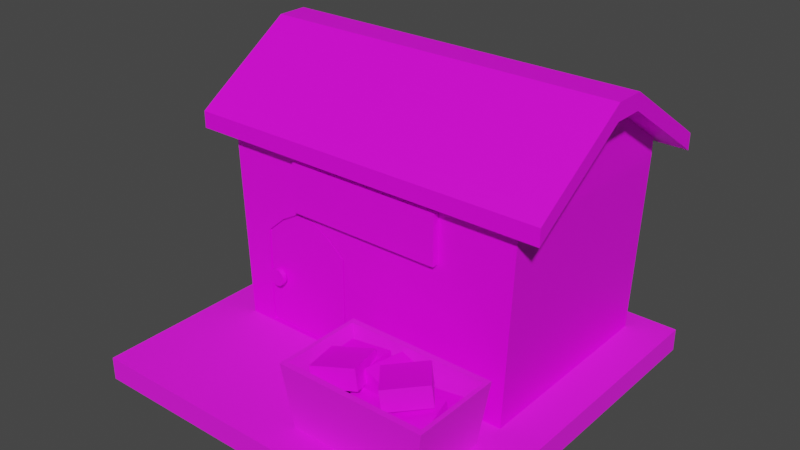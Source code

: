 # Source: post_office.blend  (saved by Blender 3.5.10; exported with 4.5.12 LTS)
import bpy
from mathutils import Matrix  # noqa: F401  (used for matrix-valued properties, if any)

bpy.ops.wm.read_factory_settings(use_empty=True)
scene = bpy.context.scene
scene.name = 'Scene'

# ---- collections
col_collection = bpy.data.collections.new('Collection'); scene.collection.children.link(col_collection)

# ---- images (referenced by path relative to the original .blend; pixels are not part of the script)
import os
ASSET_DIR = os.environ.get("B2B_ASSET_DIR", "")  # directory of the original .blend (textures are referenced by path, not embedded)
HERE = os.path.dirname(os.path.abspath(__file__))  # packed textures are extracted next to this script under _unpacked/

def load_image(name, relpath, width, height, colorspace="sRGB"):
    """Load a texture the original file referenced (path relative to the .blend, or extracted next to this script)."""
    p = next((c for c in (os.path.join(HERE, relpath), os.path.join(ASSET_DIR, relpath)) if relpath and os.path.exists(c)), "")
    if p:
        img = bpy.data.images.load(p, check_existing=True)
        img.name = name
    else:  # same state as the original file: an image datablock whose file is absent (Cycles renders it pink)
        img = bpy.data.images.new(name, width, height)
        img.source = "FILE"
        img.filepath = "//" + (relpath or name)
    img.colorspace_settings.name = colorspace
    return img
img_stone_png = load_image('stone.png', 'stone.png', 1024, 1024, 'sRGB')
img_post_office = load_image('post_office', 'post_office.png', 1024, 1024, 'sRGB')
img_storage_box = load_image('storage_box', 'storage_box.png', 1024, 1024, 'sRGB')
img_storage_package = load_image('storage_package', 'storage_package.png', 1024, 1024, 'sRGB')

# ---- materials (node trees are filled in below, after node groups)
mat_material = bpy.data.materials.new('Material')
mat_material.alpha_threshold = 0.0
mat_material.use_transparent_shadow = False
mat_material.roughness = 0.5
mat_material.line_color = (0.0, 0.0, 0.0, 1.0)
mat_material_003 = bpy.data.materials.new('Material.003')
mat_material_003.use_transparent_shadow = False
mat_material_002 = bpy.data.materials.new('Material.002')
mat_material_002.use_transparent_shadow = False
mat_material_001 = bpy.data.materials.new('Material.001')
mat_material_001.use_transparent_shadow = False

# ---- material node trees
mat_material.use_nodes = True; mat_material.node_tree.nodes.clear()
_N = mat_material.node_tree.nodes; _L = mat_material.node_tree.links
n0 = _N.new('ShaderNodeOutputMaterial'); n0.name = 'Material Output'; n0.location = (300, 300)
n1 = _N.new('ShaderNodeBsdfPrincipled'); n1.name = 'Principled BSDF'; n1.location = (10, 300)
n1.distribution = 'GGX'
n1.subsurface_method = 'RANDOM_WALK_SKIN'
n1.inputs[2].default_value = 1.0
n1.inputs[3].default_value = 1.45
n1.inputs[27].default_value = (0.0, 0.0, 0.0, 1.0)
n1.inputs[28].default_value = 1.0
n2 = _N.new('ShaderNodeTexImage'); n2.name = 'Image Texture'; n2.location = (-503, 292)
n2.image = img_stone_png
_L.new(n1.outputs[0], n0.inputs[0])
_L.new(n2.outputs[0], n1.inputs[0])
n0.is_active_output = True
mat_material_003.use_nodes = True; mat_material_003.node_tree.nodes.clear()
_N = mat_material_003.node_tree.nodes; _L = mat_material_003.node_tree.links
n0 = _N.new('ShaderNodeBsdfPrincipled'); n0.name = 'Principled BSDF'; n0.location = (10, 300)
n0.distribution = 'GGX'
n0.subsurface_method = 'RANDOM_WALK_SKIN'
n0.inputs[3].default_value = 1.45
n0.inputs[27].default_value = (0.0, 0.0, 0.0, 1.0)
n0.inputs[28].default_value = 1.0
n1 = _N.new('ShaderNodeOutputMaterial'); n1.name = 'Material Output'; n1.location = (300, 300)
n2 = _N.new('ShaderNodeTexImage'); n2.name = 'Image Texture'; n2.location = (-280, 280)
n2.image = img_post_office
_L.new(n0.outputs[0], n1.inputs[0])
_L.new(n2.outputs[0], n0.inputs[0])
n1.is_active_output = True
mat_material_002.use_nodes = True; mat_material_002.node_tree.nodes.clear()
_N = mat_material_002.node_tree.nodes; _L = mat_material_002.node_tree.links
n0 = _N.new('ShaderNodeBsdfPrincipled'); n0.name = 'Principled BSDF'; n0.location = (10, 300)
n0.distribution = 'GGX'
n0.subsurface_method = 'RANDOM_WALK_SKIN'
n0.inputs[2].default_value = 1.0
n0.inputs[3].default_value = 1.45
n0.inputs[27].default_value = (0.0, 0.0, 0.0, 1.0)
n0.inputs[28].default_value = 1.0
n1 = _N.new('ShaderNodeOutputMaterial'); n1.name = 'Material Output'; n1.location = (300, 300)
n2 = _N.new('ShaderNodeTexImage'); n2.name = 'Image Texture'; n2.location = (-280, 280)
n2.image = img_storage_box
_L.new(n0.outputs[0], n1.inputs[0])
_L.new(n2.outputs[0], n0.inputs[0])
n1.is_active_output = True
mat_material_001.use_nodes = True; mat_material_001.node_tree.nodes.clear()
_N = mat_material_001.node_tree.nodes; _L = mat_material_001.node_tree.links
n0 = _N.new('ShaderNodeBsdfPrincipled'); n0.name = 'Principled BSDF'; n0.location = (10, 300)
n0.distribution = 'GGX'
n0.subsurface_method = 'RANDOM_WALK_SKIN'
n0.inputs[3].default_value = 1.45
n0.inputs[27].default_value = (0.0, 0.0, 0.0, 1.0)
n0.inputs[28].default_value = 1.0
n1 = _N.new('ShaderNodeOutputMaterial'); n1.name = 'Material Output'; n1.location = (300, 300)
n2 = _N.new('ShaderNodeTexImage'); n2.name = 'Image Texture'; n2.location = (-280, 280)
n2.image = img_storage_package
_L.new(n0.outputs[0], n1.inputs[0])
_L.new(n2.outputs[0], n0.inputs[0])
n1.is_active_output = True

# ---- world
world_world = bpy.data.worlds.new('World'); scene.world = world_world
world_world.use_nodes = True; world_world.node_tree.nodes.clear()
_N = world_world.node_tree.nodes; _L = world_world.node_tree.links
n0 = _N.new('ShaderNodeOutputWorld'); n0.name = 'World Output'; n0.location = (300, 300)
n1 = _N.new('ShaderNodeBackground'); n1.name = 'Background'; n1.location = (10, 300)
n1.inputs[0].default_value = (0.05088, 0.05088, 0.05088, 1.0)
_L.new(n1.outputs[0], n0.inputs[0])
n0.is_active_output = True
world_world.color = (0.05088, 0.05088, 0.05088)
world_world.use_sun_shadow = False
world_world.sun_shadow_jitter_overblur = 0.0

# ---- meshes
me_cube = bpy.data.meshes.new('Cube')
me_cube.from_pydata([(1.0, 1.0, 1.0), (1.0, 1.0, -1.0), (1.0, -1.0, 1.0), (1.0, -1.0, -1.0), (-1.0, 1.0, 1.0), (-1.0, 1.0, -1.0), (-1.0, -1.0, 1.0), (-1.0, -1.0, -1.0)], [], [(0, 4, 6, 2), (3, 2, 6, 7), (7, 6, 4, 5), (5, 1, 3, 7), (1, 0, 2, 3), (5, 4, 0, 1)])
_uv = me_cube.uv_layers.new(name='UVMap')
_uv.uv.foreach_set('vector', [0.0183, 0.5816, 0.1981, 0.5816, 0.1981, 0.7614, 0.0183, 0.7614, 0.488, 0.6931, 0.488, 0.6711, 0.6278, 0.6711, 0.6278, 0.6931, 0.4042, 0.6931, 0.4042, 0.6711, 0.5439, 0.6711, 0.5439, 0.6931, 0.4293, 0.5872, 0.6195, 0.5872, 0.6195, 0.7775, 0.4293, 0.7775, 0.4601, 0.6931, 0.4601, 0.6711, 0.5999, 0.6711, 0.5999, 0.6931, 0.4321, 0.6931, 0.4321, 0.6711, 0.5719, 0.6711, 0.5719, 0.6931])
me_cube.materials.append(mat_material)
me_cube.use_mirror_vertex_groups = False
me_cube.update()
me_cube_001 = bpy.data.meshes.new('Cube.001')
me_cube_001.from_pydata([(-1.213, -1.153, -1.004), (-1.213, -1.213, 1.421), (-1.177, 0.9391, -0.9267), (-1.213, 1.153, -1.004), (-1.177, 0.9391, 0.3326), (-1.213, 1.213, 1.421), (1.213, -1.153, -1.004), (1.213, -1.213, 1.421), (-1.177, 0.2036, -0.9267), (1.213, 1.153, -1.004), (-1.177, 0.2036, 0.3326), (1.213, 1.213, 1.421), (-1.177, 0.792, 0.5492), (-0.1769, 1.213, 1.421), (-1.177, 0.6449, 0.6893), (0.1769, 1.213, 1.421), (-1.177, 0.4978, 0.6893), (0.1769, -1.213, 1.421), (-0.1769, -1.213, 1.421), (-1.177, 0.3507, 0.5492), (-1.213, -1.213, 1.621), (-1.213, 1.213, 1.621), (0.1769, 1.213, 2.376), (1.213, 1.213, 1.621), (1.213, -1.213, 1.621), (-0.1769, -1.213, 2.376), (-0.1769, 1.213, 2.376), (0.1769, -1.213, 2.376), (-1.213, -1.213, 1.832), (-1.213, 1.213, 1.832), (0.1769, 1.213, 2.587), (1.213, 1.213, 1.832), (1.213, -1.213, 1.832), (-0.1769, -1.213, 2.587), (-0.1769, 1.213, 2.587), (0.1769, -1.213, 2.587), (-1.37, -1.213, 1.501), (-1.37, 1.213, 1.501), (1.37, 1.213, 1.501), (1.37, -1.213, 1.501), (-1.37, -1.213, 1.713), (-1.37, 1.213, 1.713), (1.37, 1.213, 1.713), (1.37, -1.213, 1.713), (0.1769, 1.43, 2.376), (1.213, 1.43, 1.621), (-0.1769, -1.43, 2.376), (-1.213, -1.43, 1.621), (-1.213, 1.43, 1.621), (-0.1769, 1.43, 2.376), (1.213, -1.43, 1.621), (0.1769, -1.43, 2.376), (-0.1769, -1.43, 2.587), (0.1769, -1.43, 2.587), (0.1769, 1.43, 2.587), (1.213, 1.43, 1.832), (-1.213, -1.43, 1.832), (-1.213, 1.43, 1.832), (-0.1769, 1.43, 2.587), (1.213, -1.43, 1.832), (-1.37, -1.43, 1.713), (-1.37, -1.43, 1.501), (1.37, 1.43, 1.713), (1.37, 1.43, 1.501), (1.37, -1.43, 1.501), (1.37, -1.43, 1.713), (-1.37, 1.43, 1.501), (-1.37, 1.43, 1.713), (-1.213, 0.2036, -0.9267), (-1.213, 0.2036, 0.3326), (-1.213, 0.4978, 0.6893), (-1.213, 0.3507, 0.5492), (-1.213, 0.9391, -0.9267), (-1.213, 0.9391, 0.3326), (-1.213, 0.792, 0.5492), (-1.213, 0.6449, 0.6893), (-1.177, 0.9247, -0.8842), (-1.177, 0.9247, 0.3259), (-1.177, 0.218, -0.8842), (-1.177, 0.218, 0.3259), (-1.177, 0.7834, 0.534), (-1.177, 0.642, 0.6686), (-1.177, 0.5007, 0.6686), (-1.177, 0.3593, 0.534), (-1.208, 0.9247, -0.8842), (-1.208, 0.9247, 0.3259), (-1.208, 0.218, -0.8842), (-1.208, 0.218, 0.3259), (-1.208, 0.7834, 0.534), (-1.208, 0.642, 0.6686), (-1.208, 0.5007, 0.6686), (-1.208, 0.3593, 0.534), (-1.25, 0.826, -0.1077), (-1.306, 0.826, -0.1077), (-1.25, 0.8127, -0.1099), (-1.306, 0.8127, -0.1099), (-1.25, 0.8, -0.1163), (-1.306, 0.8, -0.1163), (-1.25, 0.7882, -0.1267), (-1.306, 0.7882, -0.1267), (-1.25, 0.7779, -0.1407), (-1.306, 0.7779, -0.1407), (-1.25, 0.7694, -0.1578), (-1.306, 0.7694, -0.1578), (-1.25, 0.7631, -0.1773), (-1.306, 0.7631, -0.1773), (-1.25, 0.7592, -0.1985), (-1.306, 0.7592, -0.1985), (-1.25, 0.7579, -0.2205), (-1.306, 0.7579, -0.2205), (-1.25, 0.7592, -0.2425), (-1.306, 0.7592, -0.2425), (-1.25, 0.7631, -0.2637), (-1.306, 0.7631, -0.2637), (-1.25, 0.7694, -0.2832), (-1.306, 0.7694, -0.2832), (-1.25, 0.7779, -0.3003), (-1.306, 0.7779, -0.3003), (-1.25, 0.7882, -0.3143), (-1.306, 0.7882, -0.3143), (-1.25, 0.8, -0.3247), (-1.306, 0.8, -0.3247), (-1.25, 0.8127, -0.3312), (-1.306, 0.8127, -0.3312), (-1.25, 0.826, -0.3333), (-1.306, 0.826, -0.3333), (-1.25, 0.8393, -0.3312), (-1.306, 0.8393, -0.3312), (-1.25, 0.8521, -0.3247), (-1.306, 0.8521, -0.3247), (-1.25, 0.8639, -0.3143), (-1.306, 0.8639, -0.3143), (-1.25, 0.8742, -0.3003), (-1.306, 0.8742, -0.3003), (-1.25, 0.8827, -0.2832), (-1.306, 0.8827, -0.2832), (-1.25, 0.889, -0.2637), (-1.306, 0.889, -0.2637), (-1.25, 0.8928, -0.2425), (-1.306, 0.8928, -0.2425), (-1.25, 0.8942, -0.2205), (-1.306, 0.8942, -0.2205), (-1.25, 0.8928, -0.1985), (-1.306, 0.8928, -0.1985), (-1.25, 0.889, -0.1773), (-1.306, 0.889, -0.1773), (-1.25, 0.8827, -0.1578), (-1.306, 0.8827, -0.1578), (-1.25, 0.8742, -0.1407), (-1.306, 0.8742, -0.1407), (-1.25, 0.8639, -0.1267), (-1.306, 0.8639, -0.1267), (-1.25, 0.8521, -0.1163), (-1.306, 0.8521, -0.1163), (-1.25, 0.8393, -0.1099), (-1.306, 0.8393, -0.1099), (-1.29, 0.6158, 0.7671), (-1.29, 0.6158, 1.395), (-1.215, 0.6158, 0.7671), (-1.215, 0.6158, 1.395), (-1.29, -0.6158, 0.7671), (-1.29, -0.6158, 1.395), (-1.215, -0.6158, 0.7671), (-1.215, -0.6158, 1.395)], [], [(3, 0, 1, 5, 75, 70, 71, 69, 68, 72), (75, 5, 3, 72, 73, 74), (15, 11, 9, 3, 5, 13), (9, 11, 7, 6), (18, 1, 0, 6, 7, 17), (3, 9, 6, 0), (13, 5, 21, 26), (17, 7, 24, 27), (11, 15, 22, 23), (40, 36, 61, 60), (34, 30, 54, 58), (27, 24, 50, 51), (7, 11, 23, 24), (18, 17, 27, 25), (15, 13, 26, 22), (5, 1, 20, 21), (1, 18, 25, 20), (34, 29, 28, 33), (31, 30, 35, 32), (30, 34, 33, 35), (38, 23, 45, 63), (29, 34, 58, 57), (22, 26, 49, 44), (31, 42, 62, 55), (33, 28, 56, 52), (39, 38, 42, 43), (37, 36, 40, 41), (31, 32, 43, 42), (28, 29, 41, 40), (26, 21, 48, 49), (41, 29, 57, 67), (24, 23, 38, 39), (21, 20, 36, 37), (47, 46, 52, 56), (44, 49, 58, 54), (46, 51, 53, 52), (45, 44, 54, 55), (51, 50, 59, 53), (49, 48, 57, 58), (45, 55, 62, 63), (57, 48, 66, 67), (59, 50, 64, 65), (47, 56, 60, 61), (43, 32, 59, 65), (25, 27, 51, 46), (32, 35, 53, 59), (42, 38, 63, 62), (28, 40, 60, 56), (35, 33, 52, 53), (39, 43, 65, 64), (23, 22, 44, 45), (24, 39, 64, 50), (37, 41, 67, 66), (30, 31, 55, 54), (36, 20, 47, 61), (21, 37, 66, 48), (20, 25, 46, 47), (2, 4, 73, 72), (10, 19, 83, 79), (10, 8, 68, 69), (8, 2, 72, 68), (4, 12, 74, 73), (19, 10, 69, 71), (16, 19, 71, 70), (14, 16, 70, 75), (12, 14, 75, 74), (79, 83, 91, 87), (12, 4, 77, 80), (19, 16, 82, 83), (4, 2, 76, 77), (16, 14, 81, 82), (14, 12, 80, 81), (8, 10, 79, 78), (2, 8, 78, 76), (89, 88, 85, 84, 86, 87, 91, 90), (81, 80, 88, 89), (78, 79, 87, 86), (77, 76, 84, 85), (83, 82, 90, 91), (82, 81, 89, 90), (80, 77, 85, 88), (76, 78, 86, 84), (92, 93, 95, 94), (94, 95, 97, 96), (96, 97, 99, 98), (98, 99, 101, 100), (100, 101, 103, 102), (102, 103, 105, 104), (104, 105, 107, 106), (106, 107, 109, 108), (108, 109, 111, 110), (110, 111, 113, 112), (112, 113, 115, 114), (114, 115, 117, 116), (116, 117, 119, 118), (118, 119, 121, 120), (120, 121, 123, 122), (122, 123, 125, 124), (124, 125, 127, 126), (126, 127, 129, 128), (128, 129, 131, 130), (130, 131, 133, 132), (132, 133, 135, 134), (134, 135, 137, 136), (136, 137, 139, 138), (138, 139, 141, 140), (140, 141, 143, 142), (142, 143, 145, 144), (144, 145, 147, 146), (146, 147, 149, 148), (148, 149, 151, 150), (150, 151, 153, 152), (95, 93, 155, 153, 151, 149, 147, 145, 143, 141, 139, 137, 135, 133, 131, 129, 127, 125, 123, 121, 119, 117, 115, 113, 111, 109, 107, 105, 103, 101, 99, 97), (152, 153, 155, 154), (154, 155, 93, 92), (92, 94, 96, 98, 100, 102, 104, 106, 108, 110, 112, 114, 116, 118, 120, 122, 124, 126, 128, 130, 132, 134, 136, 138, 140, 142, 144, 146, 148, 150, 152, 154), (156, 157, 159, 158), (158, 159, 163, 162), (162, 163, 161, 160), (160, 161, 157, 156), (158, 162, 160, 156), (163, 159, 157, 161)])
_uv = me_cube_001.uv_layers.new(name='UVMap')
_uv.uv.foreach_set('vector', [0.557, 0.0182, 0.7934, 0.0182, 0.7934, 0.2547, 0.557, 0.2547, 0.6124, 0.1833, 0.6267, 0.1833, 0.641, 0.1696, 0.6554, 0.1485, 0.6554, 0.02576, 0.5837, 0.02576, 0.6124, 0.1833, 0.557, 0.2547, 0.557, 0.0182, 0.5837, 0.02576, 0.5837, 0.1485, 0.598, 0.1696, 0.1153, 0.2701, 0.0, 0.2701, 2.655e-08, 0.0, 0.2701, 2.655e-08, 0.2701, 0.2701, 0.1547, 0.2701, 0.8659, 0.3921, 0.8659, 0.6332, 0.6247, 0.6332, 0.6247, 0.3921, 0.3854, 0.2701, 0.2701, 0.2701, 0.2701, 0.0, 0.5402, 2.655e-08, 0.5402, 0.2701, 0.4248, 0.2701, 0.6103, 0.6687, 0.8803, 0.6687, 0.8803, 0.9388, 0.6103, 0.9388, 0.1547, 0.2701, 0.2701, 0.2701, 0.2701, 0.2923, 0.1547, 0.3715, 0.4248, 0.2701, 0.5402, 0.2701, 0.5402, 0.2923, 0.4248, 0.3715, 0.0, 0.2701, 0.1153, 0.2701, 0.1153, 0.3715, 0.0, 0.2923, 0.8803, 0.6707, 0.9039, 0.6707, 0.9039, 0.6949, 0.8803, 0.6949, 0.1723, 0.4006, 0.1329, 0.4006, 0.1329, 0.3764, 0.1723, 0.3764, 0.4774, 0.6707, 0.5927, 0.6707, 0.5927, 0.6949, 0.4774, 0.6949, 0.6247, 0.6332, 0.8659, 0.6332, 0.8659, 0.653, 0.6247, 0.653, 0.3854, 0.2701, 0.4248, 0.2701, 0.4248, 0.3715, 0.3854, 0.3715, 0.1153, 0.2701, 0.1547, 0.2701, 0.1547, 0.3715, 0.1153, 0.3715, 0.557, 0.2547, 0.7934, 0.2547, 0.7934, 0.2741, 0.557, 0.2741, 0.2701, 0.2701, 0.3854, 0.2701, 0.3854, 0.3715, 0.2701, 0.2923, 0.1723, 0.4006, 0.2876, 0.4006, 0.2876, 0.6707, 0.1723, 0.6707, 0.01752, 0.4006, 0.1329, 0.4006, 0.1329, 0.6707, 0.01752, 0.6707, 0.1329, 0.4006, 0.1723, 0.4006, 0.1723, 0.6707, 0.1329, 0.6707, 0.6103, 0.4006, 0.5927, 0.4006, 0.5927, 0.3764, 0.6103, 0.3764, 0.2876, 0.4006, 0.1723, 0.4006, 0.1723, 0.3764, 0.2876, 0.3764, 0.4774, 0.4006, 0.438, 0.4006, 0.438, 0.3764, 0.4774, 0.3764, 0.01752, 0.4006, 2.655e-08, 0.4006, 2.655e-08, 0.3764, 0.01752, 0.3764, 0.1723, 0.6707, 0.2876, 0.6707, 0.2876, 0.6949, 0.1723, 0.6949, 0.9274, 0.4006, 0.9274, 0.6707, 0.9039, 0.6707, 0.9039, 0.4006, 0.9039, 0.4006, 0.9039, 0.6707, 0.8803, 0.6707, 0.8803, 0.4006, 0.01752, 0.4006, 0.01752, 0.6707, 0.0, 0.6707, 2.655e-08, 0.4006, 0.2876, 0.6707, 0.2876, 0.4006, 0.3051, 0.4006, 0.3051, 0.6707, 0.438, 0.4006, 0.3226, 0.4006, 0.3226, 0.3764, 0.438, 0.3764, 0.3051, 0.4006, 0.2876, 0.4006, 0.2876, 0.3764, 0.3051, 0.3764, 0.5927, 0.6707, 0.5927, 0.4006, 0.6103, 0.4006, 0.6103, 0.6707, 0.3226, 0.4006, 0.3226, 0.6707, 0.3051, 0.6707, 0.3051, 0.4006, 0.8236, 0.2876, 0.9077, 0.1723, 0.9312, 0.1723, 0.8471, 0.2876, 0.09741, 0.8671, 0.09741, 0.8277, 0.1209, 0.8277, 0.1209, 0.8671, 0.9077, 0.1723, 0.9077, 0.1329, 0.9312, 0.1329, 0.9312, 0.1723, 0.01332, 0.9825, 0.09741, 0.8671, 0.1209, 0.8671, 0.03686, 0.9825, 0.9077, 0.1329, 0.8236, 0.01752, 0.8471, 0.01752, 0.9312, 0.1329, 0.09741, 0.8277, 0.01332, 0.7124, 0.03686, 0.7124, 0.1209, 0.8277, 0.01332, 0.9825, 0.03686, 0.9825, 0.02354, 1.0, 0.0, 1.0, 0.03686, 0.7124, 0.01332, 0.7124, 2.655e-08, 0.6949, 0.02354, 0.6949, 0.8471, 0.01752, 0.8236, 0.01752, 0.8103, 0.0, 0.8338, 0.0, 0.8236, 0.2876, 0.8471, 0.2876, 0.8338, 0.3051, 0.8103, 0.3051, 0.0, 0.6707, 0.01752, 0.6707, 0.01752, 0.6949, 0.0, 0.6949, 0.438, 0.6707, 0.4774, 0.6707, 0.4774, 0.6949, 0.438, 0.6949, 0.01752, 0.6707, 0.1329, 0.6707, 0.1329, 0.6949, 0.01752, 0.6949, 0.9039, 0.6707, 0.9274, 0.6707, 0.9274, 0.6949, 0.9039, 0.6949, 0.2876, 0.6707, 0.3051, 0.6707, 0.3051, 0.6949, 0.2876, 0.6949, 0.1329, 0.6707, 0.1723, 0.6707, 0.1723, 0.6949, 0.1329, 0.6949, 0.9274, 0.4006, 0.9039, 0.4006, 0.9039, 0.3764, 0.9274, 0.3764, 0.5927, 0.4006, 0.4774, 0.4006, 0.4774, 0.3764, 0.5927, 0.3764, 0.5927, 0.6707, 0.6103, 0.6707, 0.6103, 0.6949, 0.5927, 0.6949, 0.9039, 0.4006, 0.8803, 0.4006, 0.8803, 0.3764, 0.9039, 0.3764, 0.1329, 0.4006, 0.01752, 0.4006, 0.01752, 0.3764, 0.1329, 0.3764, 0.3051, 0.6707, 0.3226, 0.6707, 0.3226, 0.6949, 0.3051, 0.6949, 0.3226, 0.4006, 0.3051, 0.4006, 0.3051, 0.3764, 0.3226, 0.3764, 0.3226, 0.6707, 0.438, 0.6707, 0.438, 0.6949, 0.3226, 0.6949, 0.2983, 0.7095, 0.2983, 0.8497, 0.2942, 0.8497, 0.2942, 0.7095, 0.2155, 0.8497, 0.1992, 0.8739, 0.1982, 0.8722, 0.2139, 0.849, 0.2983, 0.8497, 0.2983, 0.7095, 0.3023, 0.7095, 0.3023, 0.8497, 0.5495, 0.3605, 0.5495, 0.2786, 0.5535, 0.2786, 0.5535, 0.3605, 0.2856, 0.8351, 0.2856, 0.8592, 0.2815, 0.8592, 0.2815, 0.8351, 0.2856, 0.8592, 0.2856, 0.8351, 0.2896, 0.8351, 0.2896, 0.8592, 0.5995, 0.3251, 0.5995, 0.3414, 0.5955, 0.3414, 0.5955, 0.3251, 0.5995, 0.3087, 0.5995, 0.3251, 0.5955, 0.3251, 0.5955, 0.3087, 0.5995, 0.2923, 0.5995, 0.3087, 0.5955, 0.3087, 0.5955, 0.2923, 0.3059, 0.8443, 0.3059, 0.8674, 0.3023, 0.8674, 0.3023, 0.8443, 0.15, 0.8739, 0.1336, 0.8497, 0.1352, 0.849, 0.151, 0.8722, 0.1992, 0.8739, 0.1828, 0.8895, 0.1825, 0.8872, 0.1982, 0.8722, 0.1336, 0.8497, 0.1336, 0.7095, 0.1352, 0.7143, 0.1352, 0.849, 0.1828, 0.8895, 0.1664, 0.8895, 0.1667, 0.8872, 0.1825, 0.8872, 0.1664, 0.8895, 0.15, 0.8739, 0.151, 0.8722, 0.1667, 0.8872, 0.2155, 0.7095, 0.2155, 0.8497, 0.2139, 0.849, 0.2139, 0.7143, 0.1336, 0.7095, 0.2155, 0.7095, 0.2139, 0.7143, 0.1352, 0.7143, 0.2495, 0.8547, 0.2389, 0.8445, 0.2282, 0.8288, 0.2282, 0.7373, 0.2816, 0.7373, 0.2816, 0.8288, 0.2709, 0.8445, 0.2602, 0.8547, 0.5611, 0.2944, 0.5611, 0.2786, 0.5646, 0.2786, 0.5646, 0.2944, 0.3059, 0.7095, 0.3059, 0.8443, 0.3023, 0.8443, 0.3023, 0.7095, 0.3059, 0.8443, 0.3059, 0.7095, 0.3094, 0.7095, 0.3094, 0.8443, 0.5611, 0.3258, 0.5611, 0.3101, 0.5646, 0.3101, 0.5646, 0.3258, 0.5611, 0.3101, 0.5611, 0.2944, 0.5646, 0.2944, 0.5646, 0.3101, 0.3059, 0.8674, 0.3059, 0.8443, 0.3094, 0.8443, 0.3094, 0.8674, 0.5629, 0.2923, 0.5629, 0.371, 0.5594, 0.371, 0.5594, 0.2923, 0.5277, 0.3811, 0.5277, 0.3872, 0.5262, 0.3872, 0.5262, 0.3811, 0.5262, 0.3811, 0.5262, 0.3872, 0.5248, 0.3872, 0.5248, 0.3811, 0.5248, 0.3811, 0.5248, 0.3872, 0.5235, 0.3872, 0.5235, 0.3811, 0.5319, 0.3872, 0.5319, 0.3811, 0.5335, 0.3811, 0.5335, 0.3872, 0.5335, 0.3872, 0.5335, 0.3811, 0.5354, 0.3811, 0.5354, 0.3872, 0.5354, 0.3872, 0.5354, 0.3811, 0.5376, 0.3811, 0.5376, 0.3872, 0.5376, 0.3872, 0.5376, 0.3811, 0.5399, 0.3811, 0.5399, 0.3872, 0.5399, 0.3872, 0.5399, 0.3811, 0.5424, 0.3811, 0.5424, 0.3872, 0.5424, 0.3872, 0.5424, 0.3811, 0.5448, 0.3811, 0.5448, 0.3872, 0.5448, 0.3872, 0.5448, 0.3811, 0.5472, 0.3811, 0.5472, 0.3872, 0.5472, 0.3872, 0.5472, 0.3811, 0.5494, 0.3811, 0.5494, 0.3872, 0.5494, 0.3872, 0.5494, 0.3811, 0.5513, 0.3811, 0.5513, 0.3872, 0.5513, 0.3872, 0.5513, 0.3811, 0.5528, 0.3811, 0.5528, 0.3872, 0.5235, 0.3933, 0.5235, 0.3872, 0.5248, 0.3872, 0.5248, 0.3933, 0.5248, 0.3933, 0.5248, 0.3872, 0.5262, 0.3872, 0.5262, 0.3933, 0.5262, 0.3933, 0.5262, 0.3872, 0.5277, 0.3872, 0.5277, 0.3933, 0.5277, 0.3933, 0.5277, 0.3872, 0.5292, 0.3872, 0.5292, 0.3933, 0.5292, 0.3933, 0.5292, 0.3872, 0.5306, 0.3872, 0.5306, 0.3933, 0.5306, 0.3933, 0.5306, 0.3872, 0.5319, 0.3872, 0.5319, 0.3933, 0.5528, 0.3872, 0.5528, 0.3933, 0.5513, 0.3933, 0.5513, 0.3872, 0.5513, 0.3872, 0.5513, 0.3933, 0.5494, 0.3933, 0.5494, 0.3872, 0.5494, 0.3872, 0.5494, 0.3933, 0.5472, 0.3933, 0.5472, 0.3872, 0.5472, 0.3872, 0.5472, 0.3933, 0.5448, 0.3933, 0.5448, 0.3872, 0.5448, 0.3872, 0.5448, 0.3933, 0.5424, 0.3933, 0.5424, 0.3872, 0.5424, 0.3872, 0.5424, 0.3933, 0.5399, 0.3933, 0.5399, 0.3872, 0.5399, 0.3872, 0.5399, 0.3933, 0.5376, 0.3933, 0.5376, 0.3872, 0.5376, 0.3872, 0.5376, 0.3933, 0.5354, 0.3933, 0.5354, 0.3872, 0.5354, 0.3872, 0.5354, 0.3933, 0.5335, 0.3933, 0.5335, 0.3872, 0.5335, 0.3872, 0.5335, 0.3933, 0.5319, 0.3933, 0.5319, 0.3872, 0.5319, 0.3811, 0.5319, 0.3872, 0.5306, 0.3872, 0.5306, 0.3811, 0.5781, 0.3894, 0.5779, 0.3879, 0.5782, 0.3864, 0.579, 0.385, 0.5803, 0.3838, 0.5819, 0.3827, 0.5839, 0.3819, 0.5861, 0.3813, 0.5884, 0.3811, 0.5909, 0.3811, 0.5933, 0.3813, 0.5957, 0.3819, 0.5978, 0.3827, 0.5996, 0.3838, 0.6011, 0.385, 0.6022, 0.3864, 0.6028, 0.3879, 0.603, 0.3894, 0.6027, 0.3908, 0.6019, 0.3922, 0.6006, 0.3935, 0.599, 0.3945, 0.597, 0.3953, 0.5948, 0.3959, 0.5925, 0.3962, 0.59, 0.3962, 0.5876, 0.3959, 0.5852, 0.3953, 0.5831, 0.3945, 0.5813, 0.3935, 0.5798, 0.3922, 0.5787, 0.3908, 0.5306, 0.3811, 0.5306, 0.3872, 0.5292, 0.3872, 0.5292, 0.3811, 0.5292, 0.3811, 0.5292, 0.3872, 0.5277, 0.3872, 0.5277, 0.3811, 0.5779, 0.3894, 0.5776, 0.3908, 0.5768, 0.3922, 0.5755, 0.3935, 0.5739, 0.3945, 0.572, 0.3953, 0.5698, 0.3959, 0.5674, 0.3962, 0.5649, 0.3962, 0.5625, 0.3959, 0.5602, 0.3953, 0.558, 0.3945, 0.5562, 0.3935, 0.5547, 0.3922, 0.5536, 0.3908, 0.553, 0.3894, 0.5528, 0.3879, 0.5532, 0.3864, 0.554, 0.385, 0.5552, 0.3838, 0.5568, 0.3827, 0.5588, 0.3819, 0.561, 0.3813, 0.5634, 0.3811, 0.5658, 0.3811, 0.5683, 0.3813, 0.5706, 0.3819, 0.5727, 0.3827, 0.5746, 0.3838, 0.576, 0.385, 0.5771, 0.3864, 0.5778, 0.3879, 0.7399, 0.7636, 0.8322, 0.7636, 0.8322, 0.7745, 0.7399, 0.7745, 0.9209, 0.7964, 0.9209, 0.8887, 0.7399, 0.8887, 0.7399, 0.7964, 0.8322, 0.7636, 0.9245, 0.7636, 0.9245, 0.7745, 0.8322, 0.7745, 0.9913, 0.8887, 0.9913, 0.981, 0.6804, 0.981, 0.6804, 0.8887, 0.9209, 0.7964, 0.7399, 0.7964, 0.7399, 0.7855, 0.9209, 0.7855, 0.9209, 0.7855, 0.7399, 0.7855, 0.7399, 0.7745, 0.9209, 0.7745])
me_cube_001.materials.append(mat_material_003)
me_cube_001.use_mirror_y = True
me_cube_001.use_paint_bone_selection = False
me_cube_001.use_paint_mask = True
me_cube_001.update()
me_cube_003 = bpy.data.meshes.new('Cube.003')
me_cube_003.from_pydata([(-0.8388, -0.8388, -1.0), (-0.9558, -0.9558, 0.3967), (-0.8388, 0.8388, -1.0), (-0.9558, 0.9558, 0.3967), (0.8388, -0.8388, -1.0), (0.9558, -0.9558, 0.3967), (0.8388, 0.8388, -1.0), (0.9558, 0.9558, 0.3967), (-0.9027, -0.8346, 0.3967), (-0.9027, 0.8346, 0.3967), (0.9027, 0.8346, 0.3967), (0.9027, -0.8346, 0.3967), (-0.7333, -0.678, -0.8024), (-0.7333, 0.678, -0.8024), (0.7333, 0.678, -0.8024), (0.7333, -0.678, -0.8024)], [], [(0, 1, 3, 2), (2, 3, 7, 6), (6, 7, 5, 4), (4, 5, 1, 0), (2, 6, 4, 0), (5, 7, 10, 11), (8, 11, 15, 12), (3, 1, 8, 9), (1, 5, 11, 8), (7, 3, 9, 10), (14, 13, 12, 15), (10, 9, 13, 14), (11, 10, 14, 15), (9, 8, 12, 13)])
_uv = me_cube_003.uv_layers.new(name='UVMap')
_uv.uv.foreach_set('vector', [0.5459, 0.2964, 0.776, 0.2771, 0.776, 0.5929, 0.5459, 0.5735, 0.5459, 0.5735, 0.3157, 0.5929, 0.3157, 0.2771, 0.5459, 0.2964, 0.3157, 0.6122, 0.5458, 0.5929, 0.5458, 0.9086, 0.3157, 0.8893, 0.2302, 0.6122, 9.846e-09, 0.6315, 0.0, 0.3157, 0.2302, 0.3351, 0.3157, 0.2771, 0.3157, 0.0, 0.5929, 1.969e-08, 0.5929, 0.2771, 0.0, 0.0, 0.3157, 0.0, 0.2957, 0.008765, 0.02001, 0.008765, 0.5459, 0.8911, 0.5459, 0.5929, 0.7445, 0.6208, 0.7445, 0.8631, 0.3157, 0.3157, 0.0, 0.3157, 0.02001, 0.307, 0.2957, 0.307, 0.0, 0.3157, 0.0, 0.0, 0.02001, 0.008765, 0.02001, 0.307, 0.3157, 0.0, 0.3157, 0.3157, 0.2957, 0.307, 0.2957, 0.008765, 0.776, 0.5194, 0.776, 0.2771, 1.0, 0.2771, 1.0, 0.5194, 9.846e-09, 0.9297, 0.0, 0.6315, 0.1986, 0.6595, 0.1986, 0.9017, 0.7916, 0.0, 0.7916, 0.2757, 0.5929, 0.2499, 0.5929, 0.02586, 0.9433, 0.5929, 0.9433, 0.8686, 0.7445, 0.8427, 0.7445, 0.6187])
me_cube_003.materials.append(mat_material_002)
me_cube_003.update()
me_cube_004 = bpy.data.meshes.new('Cube.004')
me_cube_004.from_pydata([(-1.0, -1.0, -1.0), (-1.0, -1.0, 1.0), (-1.0, 1.0, -1.0), (-1.0, 1.0, 1.0), (1.0, -1.0, -1.0), (1.0, -1.0, 1.0), (1.0, 1.0, -1.0), (1.0, 1.0, 1.0)], [], [(0, 1, 3, 2), (2, 3, 7, 6), (6, 7, 5, 4), (4, 5, 1, 0), (2, 6, 4, 0), (7, 3, 1, 5)])
_uv = me_cube_004.uv_layers.new(name='UVMap')
_uv.uv.foreach_set('vector', [0.375, 0.0, 0.625, 0.0, 0.625, 0.25, 0.375, 0.25, 0.375, 0.25, 0.625, 0.25, 0.625, 0.5, 0.375, 0.5, 0.375, 0.5, 0.625, 0.5, 0.625, 0.75, 0.375, 0.75, 0.375, 0.75, 0.625, 0.75, 0.625, 1.0, 0.375, 1.0, 0.125, 0.5, 0.375, 0.5, 0.375, 0.75, 0.125, 0.75, 0.625, 0.5, 0.875, 0.5, 0.875, 0.75, 0.625, 0.75])
me_cube_004.materials.append(mat_material_001)
me_cube_004.update()
me_cube_005 = bpy.data.meshes.new('Cube.005')
me_cube_005.from_pydata([(-1.0, -1.0, -1.0), (-1.0, -1.0, 1.0), (-1.0, 1.0, -1.0), (-1.0, 1.0, 1.0), (1.0, -1.0, -1.0), (1.0, -1.0, 1.0), (1.0, 1.0, -1.0), (1.0, 1.0, 1.0)], [], [(0, 1, 3, 2), (2, 3, 7, 6), (6, 7, 5, 4), (4, 5, 1, 0), (2, 6, 4, 0), (7, 3, 1, 5)])
_uv = me_cube_005.uv_layers.new(name='UVMap')
_uv.uv.foreach_set('vector', [0.375, 0.0, 0.625, 0.0, 0.625, 0.25, 0.375, 0.25, 0.375, 0.25, 0.625, 0.25, 0.625, 0.5, 0.375, 0.5, 0.375, 0.5, 0.625, 0.5, 0.625, 0.75, 0.375, 0.75, 0.375, 0.75, 0.625, 0.75, 0.625, 1.0, 0.375, 1.0, 0.125, 0.5, 0.375, 0.5, 0.375, 0.75, 0.125, 0.75, 0.625, 0.5, 0.875, 0.5, 0.875, 0.75, 0.625, 0.75])
me_cube_005.materials.append(mat_material_001)
me_cube_005.update()
me_cube_006 = bpy.data.meshes.new('Cube.006')
me_cube_006.from_pydata([(-1.0, -1.0, -1.0), (-1.0, -1.0, 1.0), (-1.0, 1.0, -1.0), (-1.0, 1.0, 1.0), (1.0, -1.0, -1.0), (1.0, -1.0, 1.0), (1.0, 1.0, -1.0), (1.0, 1.0, 1.0)], [], [(0, 1, 3, 2), (2, 3, 7, 6), (6, 7, 5, 4), (4, 5, 1, 0), (2, 6, 4, 0), (7, 3, 1, 5)])
_uv = me_cube_006.uv_layers.new(name='UVMap')
_uv.uv.foreach_set('vector', [0.375, 0.0, 0.625, 0.0, 0.625, 0.25, 0.375, 0.25, 0.375, 0.25, 0.625, 0.25, 0.625, 0.5, 0.375, 0.5, 0.375, 0.5, 0.625, 0.5, 0.625, 0.75, 0.375, 0.75, 0.375, 0.75, 0.625, 0.75, 0.625, 1.0, 0.375, 1.0, 0.125, 0.5, 0.375, 0.5, 0.375, 0.75, 0.125, 0.75, 0.625, 0.5, 0.875, 0.5, 0.875, 0.75, 0.625, 0.75])
me_cube_006.materials.append(mat_material_001)
me_cube_006.update()
me_cube_007 = bpy.data.meshes.new('Cube.007')
me_cube_007.from_pydata([(-1.0, -1.0, -1.0), (-1.0, -1.0, 1.0), (-1.0, 1.0, -1.0), (-1.0, 1.0, 1.0), (1.0, -1.0, -1.0), (1.0, -1.0, 1.0), (1.0, 1.0, -1.0), (1.0, 1.0, 1.0)], [], [(0, 1, 3, 2), (2, 3, 7, 6), (6, 7, 5, 4), (4, 5, 1, 0), (2, 6, 4, 0), (7, 3, 1, 5)])
_uv = me_cube_007.uv_layers.new(name='UVMap')
_uv.uv.foreach_set('vector', [0.375, 0.0, 0.625, 0.0, 0.625, 0.25, 0.375, 0.25, 0.375, 0.25, 0.625, 0.25, 0.625, 0.5, 0.375, 0.5, 0.375, 0.5, 0.625, 0.5, 0.625, 0.75, 0.375, 0.75, 0.375, 0.75, 0.625, 0.75, 0.625, 1.0, 0.375, 1.0, 0.125, 0.5, 0.375, 0.5, 0.375, 0.75, 0.125, 0.75, 0.625, 0.5, 0.875, 0.5, 0.875, 0.75, 0.625, 0.75])
me_cube_007.materials.append(mat_material_001)
me_cube_007.update()
me_cube_008 = bpy.data.meshes.new('Cube.008')
me_cube_008.from_pydata([(-1.0, -1.0, -1.0), (-1.0, -1.0, 1.0), (-1.0, 1.0, -1.0), (-1.0, 1.0, 1.0), (1.0, -1.0, -1.0), (1.0, -1.0, 1.0), (1.0, 1.0, -1.0), (1.0, 1.0, 1.0)], [], [(0, 1, 3, 2), (2, 3, 7, 6), (6, 7, 5, 4), (4, 5, 1, 0), (2, 6, 4, 0), (7, 3, 1, 5)])
_uv = me_cube_008.uv_layers.new(name='UVMap')
_uv.uv.foreach_set('vector', [0.375, 0.0, 0.625, 0.0, 0.625, 0.25, 0.375, 0.25, 0.375, 0.25, 0.625, 0.25, 0.625, 0.5, 0.375, 0.5, 0.375, 0.5, 0.625, 0.5, 0.625, 0.75, 0.375, 0.75, 0.375, 0.75, 0.625, 0.75, 0.625, 1.0, 0.375, 1.0, 0.125, 0.5, 0.375, 0.5, 0.375, 0.75, 0.125, 0.75, 0.625, 0.5, 0.875, 0.5, 0.875, 0.75, 0.625, 0.75])
me_cube_008.materials.append(mat_material_001)
me_cube_008.update()
me_cube_009 = bpy.data.meshes.new('Cube.009')
me_cube_009.from_pydata([(-1.0, -1.0, -1.0), (-1.0, -1.0, 1.0), (-1.0, 1.0, -1.0), (-1.0, 1.0, 1.0), (1.0, -1.0, -1.0), (1.0, -1.0, 1.0), (1.0, 1.0, -1.0), (1.0, 1.0, 1.0)], [], [(0, 1, 3, 2), (2, 3, 7, 6), (6, 7, 5, 4), (4, 5, 1, 0), (2, 6, 4, 0), (7, 3, 1, 5)])
_uv = me_cube_009.uv_layers.new(name='UVMap')
_uv.uv.foreach_set('vector', [0.375, 0.0, 0.625, 0.0, 0.625, 0.25, 0.375, 0.25, 0.375, 0.25, 0.625, 0.25, 0.625, 0.5, 0.375, 0.5, 0.375, 0.5, 0.625, 0.5, 0.625, 0.75, 0.375, 0.75, 0.375, 0.75, 0.625, 0.75, 0.625, 1.0, 0.375, 1.0, 0.125, 0.5, 0.375, 0.5, 0.375, 0.75, 0.125, 0.75, 0.625, 0.5, 0.875, 0.5, 0.875, 0.75, 0.625, 0.75])
me_cube_009.materials.append(mat_material_001)
me_cube_009.update()
me_cube_011 = bpy.data.meshes.new('Cube.011')
me_cube_011.from_pydata([(-1.0, -1.0, -1.0), (-1.0, -1.0, 1.0), (-1.0, 1.0, -1.0), (-1.0, 1.0, 1.0), (1.0, -1.0, -1.0), (1.0, -1.0, 1.0), (1.0, 1.0, -1.0), (1.0, 1.0, 1.0)], [], [(0, 1, 3, 2), (2, 3, 7, 6), (6, 7, 5, 4), (4, 5, 1, 0), (2, 6, 4, 0), (7, 3, 1, 5)])
_uv = me_cube_011.uv_layers.new(name='UVMap')
_uv.uv.foreach_set('vector', [0.375, 0.0, 0.625, 0.0, 0.625, 0.25, 0.375, 0.25, 0.375, 0.25, 0.625, 0.25, 0.625, 0.5, 0.375, 0.5, 0.375, 0.5, 0.625, 0.5, 0.625, 0.75, 0.375, 0.75, 0.375, 0.75, 0.625, 0.75, 0.625, 1.0, 0.375, 1.0, 0.125, 0.5, 0.375, 0.5, 0.375, 0.75, 0.125, 0.75, 0.625, 0.5, 0.875, 0.5, 0.875, 0.75, 0.625, 0.75])
me_cube_011.materials.append(mat_material_001)
me_cube_011.update()

# ---- objects
ob_platform = bpy.data.objects.new('Platform', me_cube)
ob_postoffice = bpy.data.objects.new('PostOffice', me_cube_001)
ob_cube = bpy.data.objects.new('Cube', me_cube_003)
ob_cube_001 = bpy.data.objects.new('Cube.001', me_cube_004)
ob_cube_002 = bpy.data.objects.new('Cube.002', me_cube_005)
ob_cube_003 = bpy.data.objects.new('Cube.003', me_cube_006)
ob_cube_004 = bpy.data.objects.new('Cube.004', me_cube_007)
ob_cube_005 = bpy.data.objects.new('Cube.005', me_cube_008)
ob_cube_006 = bpy.data.objects.new('Cube.006', me_cube_009)
ob_cube_007 = bpy.data.objects.new('Cube.007', me_cube_011)

# ---- transforms, parenting, visibility, modifiers, constraints
ob_platform.location = (0.0, 0.0, 0.0)
ob_platform.scale = (4.0, 4.0, -0.2438)
ob_platform.lock_rotations_4d = False
ob_platform.empty_display_type = 'ARROWS'
ob_platform.lineart.crease_threshold = 0.0
ob_postoffice.location = (0.0, 1.237, 1.813)
ob_postoffice.rotation_euler = (0.0, -0.0, 1.571)
ob_postoffice.scale = (1.83, 2.719, 1.642)
ob_postoffice.use_mesh_mirror_y = True
ob_cube.location = (1.69, -2.447, 1.203)
ob_cube.scale = (1.642, 1.0, 1.0)
ob_cube_001.location = (2.649, -2.261, 1.05)
ob_cube_001.rotation_euler = (-0.009829, -0.1013, 0.05373)
ob_cube_001.scale = (0.4419, 0.4419, 0.2124)
ob_cube_002.location = (1.746, -2.16, 1.225)
ob_cube_002.rotation_euler = (-0.03255, 0.2055, -0.1601)
ob_cube_002.scale = (0.4419, 0.4419, 0.2124)
ob_cube_003.location = (0.823, -2.184, 1.219)
ob_cube_003.rotation_euler = (-0.009814, -0.1008, 0.05343)
ob_cube_003.scale = (0.4419, 0.4419, 0.2124)
ob_cube_004.location = (2.604, -2.772, 1.156)
ob_cube_004.rotation_euler = (0.1718, -0.1403, 0.1765)
ob_cube_004.scale = (0.4419, 0.4419, 0.2124)
ob_cube_005.location = (2.281, -2.555, 1.634)
ob_cube_005.rotation_euler = (-0.1172, -0.1212, 0.6884)
ob_cube_005.scale = (0.4419, 0.4419, 0.2124)
ob_cube_006.location = (0.8776, -2.574, 1.391)
ob_cube_006.rotation_euler = (0.1718, -0.1398, -1.277)
ob_cube_006.scale = (0.4419, 0.4419, 0.2124)
ob_cube_007.location = (1.631, -2.496, 0.9904)
ob_cube_007.rotation_euler = (-0.1541, -0.3255, 1.437)
ob_cube_007.scale = (0.4419, 0.4419, 0.2124)

# ---- collection membership
col_collection.objects.link(ob_platform)
col_collection.objects.link(ob_postoffice)
col_collection.objects.link(ob_cube)
col_collection.objects.link(ob_cube_001)
col_collection.objects.link(ob_cube_002)
col_collection.objects.link(ob_cube_003)
col_collection.objects.link(ob_cube_004)
col_collection.objects.link(ob_cube_005)
col_collection.objects.link(ob_cube_006)
col_collection.objects.link(ob_cube_007)

# ---- scene / render settings (as saved in the file)
scene.frame_start = 1; scene.frame_end = 250; scene.frame_set(1)
scene.render.engine = 'BLENDER_EEVEE_NEXT'
scene.cycles.sampling_pattern = 'TABULATED_SOBOL'
scene.view_settings.view_transform = 'Filmic'
bpy.context.view_layer.update()

# ---- added for rendering (the .blend has no active camera and no usable light): camera, sun
cam_auto = bpy.data.cameras.new('AutoCamera')
cam_auto.lens = 50.0
cam_auto.sensor_width = 36.0
cam_auto.clip_end = 1000.0
ob_auto_camera = bpy.data.objects.new('AutoCamera', cam_auto)
scene.collection.objects.link(ob_auto_camera)
ob_auto_camera.location = (11.9838, -14.3806, 12.4961)
ob_auto_camera.rotation_euler = (1.09748, -7.21219e-08, 0.694738)
scene.camera = ob_auto_camera
light_auto_sun = bpy.data.lights.new('AutoSun', 'SUN')
light_auto_sun.energy = 3.0
light_auto_sun.angle = 0.0523599
ob_auto_sun = bpy.data.objects.new('AutoSun', light_auto_sun)
scene.collection.objects.link(ob_auto_sun)
ob_auto_sun.rotation_euler = (0.872665, 0.174533, 0.523599)
bpy.context.view_layer.update()
